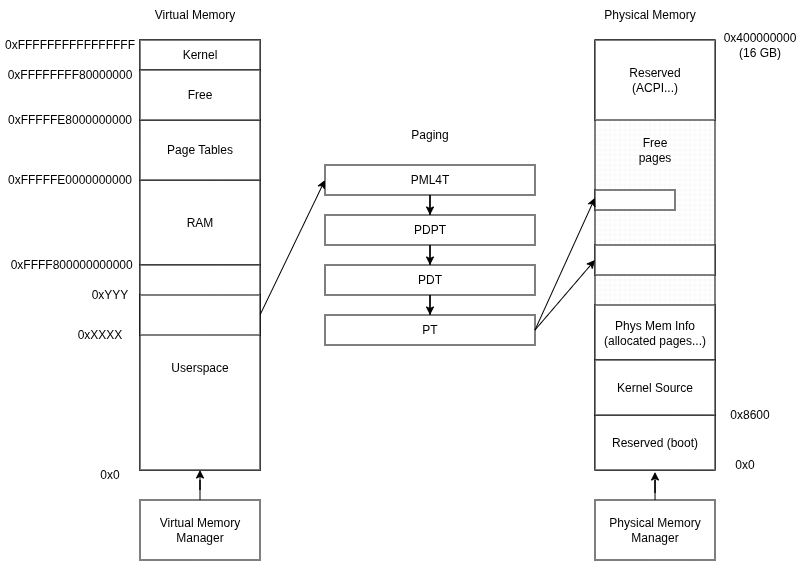

The diagram above was exported from draw.io. Its source (the exported page's mxGraphModel, read from the mxfile embedded in the PNG):
<mxGraphModel dx="1170" dy="520" grid="1" gridSize="10" guides="1" tooltips="1" connect="1" arrows="1" fold="1" page="1" pageScale="1" pageWidth="850" pageHeight="1100" math="0" shadow="0">
  <root>
    <mxCell id="0" />
    <mxCell id="1" parent="0" />
    <mxCell id="cIyQXvJbWwUwxOQLuIrg-104" parent="1" style="rounded=0;whiteSpace=wrap;html=1;" value="" vertex="1">
      <mxGeometry height="430" width="120" x="120" y="500" as="geometry" />
    </mxCell>
    <mxCell id="cIyQXvJbWwUwxOQLuIrg-105" parent="1" style="text;html=1;whiteSpace=wrap;strokeColor=none;fillColor=none;align=center;verticalAlign=middle;rounded=0;" value="Virtual Memory" vertex="1">
      <mxGeometry height="30" width="110" x="120" y="460" as="geometry" />
    </mxCell>
    <mxCell id="cIyQXvJbWwUwxOQLuIrg-107" parent="1" style="text;html=1;whiteSpace=wrap;strokeColor=none;fillColor=none;align=center;verticalAlign=middle;rounded=0;" value="Physical Memory" vertex="1">
      <mxGeometry height="30" width="110" x="575" y="460" as="geometry" />
    </mxCell>
    <mxCell id="cIyQXvJbWwUwxOQLuIrg-108" parent="1" style="text;html=1;whiteSpace=wrap;strokeColor=none;fillColor=none;align=center;verticalAlign=middle;rounded=0;" value="0x0" vertex="1">
      <mxGeometry height="30" width="60" x="60" y="920" as="geometry" />
    </mxCell>
    <mxCell id="cIyQXvJbWwUwxOQLuIrg-109" parent="1" style="text;html=1;whiteSpace=wrap;strokeColor=none;fillColor=none;align=center;verticalAlign=middle;rounded=0;" value="0xFFFFFFFFFFFFFFFF" vertex="1">
      <mxGeometry height="30" width="140" x="-20" y="490" as="geometry" />
    </mxCell>
    <mxCell id="cIyQXvJbWwUwxOQLuIrg-110" parent="1" style="text;html=1;whiteSpace=wrap;strokeColor=none;fillColor=none;align=center;verticalAlign=middle;rounded=0;" value="0x0" vertex="1">
      <mxGeometry height="30" width="60" x="695" y="910" as="geometry" />
    </mxCell>
    <mxCell id="cIyQXvJbWwUwxOQLuIrg-111" parent="1" style="text;html=1;whiteSpace=wrap;strokeColor=none;fillColor=none;align=center;verticalAlign=middle;rounded=0;" value="0x400000000&lt;div&gt;(16 GB)&lt;/div&gt;" vertex="1">
      <mxGeometry height="30" width="90" x="695" y="490" as="geometry" />
    </mxCell>
    <mxCell id="cIyQXvJbWwUwxOQLuIrg-116" parent="1" style="verticalLabelPosition=bottom;verticalAlign=top;html=1;shape=mxgraph.basic.patternFillRect;fillStyle=grid;step=5;fillStrokeWidth=0.2;fillStrokeColor=#dddddd;shadow=0;" value="" vertex="1">
      <mxGeometry height="430" width="120" x="575" y="500" as="geometry" />
    </mxCell>
    <mxCell id="cIyQXvJbWwUwxOQLuIrg-117" parent="1" style="text;html=1;whiteSpace=wrap;strokeColor=none;fillColor=none;align=center;verticalAlign=middle;rounded=0;" value="Free pages" vertex="1">
      <mxGeometry height="30" width="60" x="605" y="595" as="geometry" />
    </mxCell>
    <mxCell id="cIyQXvJbWwUwxOQLuIrg-122" edge="1" parent="1" source="cIyQXvJbWwUwxOQLuIrg-120" style="endArrow=classic;html=1;rounded=0;exitX=1;exitY=0.5;exitDx=0;exitDy=0;entryX=0;entryY=0.5;entryDx=0;entryDy=0;" target="cIyQXvJbWwUwxOQLuIrg-125" value="">
      <mxGeometry height="50" relative="1" width="50" as="geometry">
        <mxPoint x="490" y="720" as="sourcePoint" />
        <mxPoint x="330" y="640" as="targetPoint" />
      </mxGeometry>
    </mxCell>
    <mxCell id="cIyQXvJbWwUwxOQLuIrg-123" parent="1" style="text;html=1;whiteSpace=wrap;strokeColor=none;fillColor=none;align=center;verticalAlign=middle;rounded=0;" value="0xXXXX" vertex="1">
      <mxGeometry height="30" width="60" x="50" y="780" as="geometry" />
    </mxCell>
    <mxCell id="cIyQXvJbWwUwxOQLuIrg-124" parent="1" style="text;html=1;whiteSpace=wrap;strokeColor=none;fillColor=none;align=center;verticalAlign=middle;rounded=0;" value="0xYYY" vertex="1">
      <mxGeometry height="30" width="60" x="60" y="740" as="geometry" />
    </mxCell>
    <mxCell id="cIyQXvJbWwUwxOQLuIrg-129" edge="1" parent="1" source="cIyQXvJbWwUwxOQLuIrg-125" style="edgeStyle=orthogonalEdgeStyle;rounded=0;orthogonalLoop=1;jettySize=auto;html=1;entryX=0.5;entryY=0;entryDx=0;entryDy=0;" target="cIyQXvJbWwUwxOQLuIrg-126">
      <mxGeometry relative="1" as="geometry" />
    </mxCell>
    <mxCell id="cIyQXvJbWwUwxOQLuIrg-125" parent="1" style="rounded=0;whiteSpace=wrap;html=1;" value="PML4T" vertex="1">
      <mxGeometry height="30" width="210" x="305" y="625" as="geometry" />
    </mxCell>
    <mxCell id="cIyQXvJbWwUwxOQLuIrg-130" edge="1" parent="1" source="cIyQXvJbWwUwxOQLuIrg-126" style="edgeStyle=orthogonalEdgeStyle;rounded=0;orthogonalLoop=1;jettySize=auto;html=1;entryX=0.5;entryY=0;entryDx=0;entryDy=0;" target="cIyQXvJbWwUwxOQLuIrg-127">
      <mxGeometry relative="1" as="geometry" />
    </mxCell>
    <mxCell id="cIyQXvJbWwUwxOQLuIrg-126" parent="1" style="rounded=0;whiteSpace=wrap;html=1;" value="PDPT" vertex="1">
      <mxGeometry height="30" width="210" x="305" y="675" as="geometry" />
    </mxCell>
    <mxCell id="cIyQXvJbWwUwxOQLuIrg-131" edge="1" parent="1" source="cIyQXvJbWwUwxOQLuIrg-127" style="edgeStyle=orthogonalEdgeStyle;rounded=0;orthogonalLoop=1;jettySize=auto;html=1;entryX=0.5;entryY=0;entryDx=0;entryDy=0;" target="cIyQXvJbWwUwxOQLuIrg-128">
      <mxGeometry relative="1" as="geometry" />
    </mxCell>
    <mxCell id="cIyQXvJbWwUwxOQLuIrg-127" parent="1" style="rounded=0;whiteSpace=wrap;html=1;" value="PDT" vertex="1">
      <mxGeometry height="30" width="210" x="305" y="725" as="geometry" />
    </mxCell>
    <mxCell id="cIyQXvJbWwUwxOQLuIrg-128" parent="1" style="rounded=0;whiteSpace=wrap;html=1;" value="PT" vertex="1">
      <mxGeometry height="30" width="210" x="305" y="775" as="geometry" />
    </mxCell>
    <mxCell id="cIyQXvJbWwUwxOQLuIrg-132" parent="1" style="rounded=0;whiteSpace=wrap;html=1;" value="" vertex="1">
      <mxGeometry height="20" width="80" x="575" y="650" as="geometry" />
    </mxCell>
    <mxCell id="cIyQXvJbWwUwxOQLuIrg-133" edge="1" parent="1" source="cIyQXvJbWwUwxOQLuIrg-128" style="endArrow=classic;html=1;rounded=0;exitX=1;exitY=0.5;exitDx=0;exitDy=0;entryX=0;entryY=0.367;entryDx=0;entryDy=0;entryPerimeter=0;" target="cIyQXvJbWwUwxOQLuIrg-116" value="">
      <mxGeometry height="50" relative="1" width="50" as="geometry">
        <mxPoint x="455" y="760" as="sourcePoint" />
        <mxPoint x="505" y="710" as="targetPoint" />
      </mxGeometry>
    </mxCell>
    <mxCell id="cIyQXvJbWwUwxOQLuIrg-135" parent="1" style="text;html=1;whiteSpace=wrap;strokeColor=none;fillColor=none;align=center;verticalAlign=middle;rounded=0;" value="Paging" vertex="1">
      <mxGeometry height="30" width="60" x="380" y="580" as="geometry" />
    </mxCell>
    <mxCell id="cIyQXvJbWwUwxOQLuIrg-138" parent="1" style="rounded=0;whiteSpace=wrap;html=1;" value="" vertex="1">
      <mxGeometry height="30" width="120" x="575" y="705" as="geometry" />
    </mxCell>
    <mxCell id="cIyQXvJbWwUwxOQLuIrg-140" edge="1" parent="1" style="endArrow=classic;html=1;rounded=0;entryX=0;entryY=0.5;entryDx=0;entryDy=0;" target="cIyQXvJbWwUwxOQLuIrg-138" value="">
      <mxGeometry height="50" relative="1" width="50" as="geometry">
        <mxPoint x="515" y="790" as="sourcePoint" />
        <mxPoint x="655" y="850" as="targetPoint" />
      </mxGeometry>
    </mxCell>
    <mxCell id="cIyQXvJbWwUwxOQLuIrg-143" edge="1" parent="1" source="cIyQXvJbWwUwxOQLuIrg-142" style="edgeStyle=orthogonalEdgeStyle;rounded=0;orthogonalLoop=1;jettySize=auto;html=1;entryX=0.5;entryY=1;entryDx=0;entryDy=0;" target="cIyQXvJbWwUwxOQLuIrg-104">
      <mxGeometry relative="1" as="geometry" />
    </mxCell>
    <mxCell id="cIyQXvJbWwUwxOQLuIrg-142" parent="1" style="rounded=0;whiteSpace=wrap;html=1;" value="Virtual Memory Manager" vertex="1">
      <mxGeometry height="60" width="120" x="120" y="960" as="geometry" />
    </mxCell>
    <mxCell id="cIyQXvJbWwUwxOQLuIrg-144" parent="1" style="rounded=0;whiteSpace=wrap;html=1;" value="Physical Memory Manager" vertex="1">
      <mxGeometry height="60" width="120" x="575" y="960" as="geometry" />
    </mxCell>
    <mxCell id="cIyQXvJbWwUwxOQLuIrg-145" edge="1" parent="1" source="cIyQXvJbWwUwxOQLuIrg-144" style="edgeStyle=orthogonalEdgeStyle;rounded=0;orthogonalLoop=1;jettySize=auto;html=1;">
      <mxGeometry relative="1" as="geometry">
        <mxPoint x="635" y="932" as="targetPoint" />
      </mxGeometry>
    </mxCell>
    <mxCell id="cIyQXvJbWwUwxOQLuIrg-146" parent="1" style="rounded=0;whiteSpace=wrap;html=1;" value="Phys Mem Info (allocated pages...)" vertex="1">
      <mxGeometry height="55" width="120" x="575" y="765" as="geometry" />
    </mxCell>
    <mxCell id="cIyQXvJbWwUwxOQLuIrg-147" parent="1" style="rounded=0;whiteSpace=wrap;html=1;" value="Reserved (boot)" vertex="1">
      <mxGeometry height="55" width="120" x="575" y="875" as="geometry" />
    </mxCell>
    <mxCell id="cIyQXvJbWwUwxOQLuIrg-149" parent="1" style="rounded=0;whiteSpace=wrap;html=1;" value="Kernel Source" vertex="1">
      <mxGeometry height="55" width="120" x="575" y="820" as="geometry" />
    </mxCell>
    <mxCell id="cIyQXvJbWwUwxOQLuIrg-150" parent="1" style="text;html=1;whiteSpace=wrap;strokeColor=none;fillColor=none;align=center;verticalAlign=middle;rounded=0;" value="0x8600" vertex="1">
      <mxGeometry height="30" width="60" x="700" y="860" as="geometry" />
    </mxCell>
    <mxCell id="cIyQXvJbWwUwxOQLuIrg-151" parent="1" style="rounded=0;whiteSpace=wrap;html=1;" value="Reserved&lt;div&gt;(ACPI...)&lt;/div&gt;" vertex="1">
      <mxGeometry height="80" width="120" x="575" y="500" as="geometry" />
    </mxCell>
    <mxCell id="M8nSNZyFm4NdZZIWJmFL-1" parent="1" style="rounded=0;whiteSpace=wrap;html=1;" value="RAM" vertex="1">
      <mxGeometry height="85" width="120" x="120" y="640" as="geometry" />
    </mxCell>
    <mxCell id="M8nSNZyFm4NdZZIWJmFL-2" parent="1" style="rounded=0;whiteSpace=wrap;html=1;" value="Userspace" vertex="1">
      <mxGeometry height="205" width="120" x="120" y="725" as="geometry" />
    </mxCell>
    <mxCell id="M8nSNZyFm4NdZZIWJmFL-3" parent="1" style="rounded=0;whiteSpace=wrap;html=1;" value="Page Tables" vertex="1">
      <mxGeometry height="60" width="120" x="120" y="580" as="geometry" />
    </mxCell>
    <mxCell id="M8nSNZyFm4NdZZIWJmFL-4" parent="1" style="rounded=0;whiteSpace=wrap;html=1;" value="Kernel" vertex="1">
      <mxGeometry height="30" width="120" x="120" y="500" as="geometry" />
    </mxCell>
    <mxCell id="cIyQXvJbWwUwxOQLuIrg-120" parent="1" style="rounded=0;whiteSpace=wrap;html=1;" value="" vertex="1">
      <mxGeometry height="40" width="120" x="120" y="755" as="geometry" />
    </mxCell>
    <mxCell id="M8nSNZyFm4NdZZIWJmFL-5" parent="1" style="text;html=1;whiteSpace=wrap;strokeColor=none;fillColor=none;align=center;verticalAlign=middle;rounded=0;" value="&amp;nbsp;0xFFFF800000000000" vertex="1">
      <mxGeometry height="30" width="120" x="-10" y="710" as="geometry" />
    </mxCell>
    <mxCell id="M8nSNZyFm4NdZZIWJmFL-6" parent="1" style="text;html=1;whiteSpace=wrap;strokeColor=none;fillColor=none;align=center;verticalAlign=middle;rounded=0;" value="0xFFFFFE0000000000" vertex="1">
      <mxGeometry height="30" width="120" x="-10" y="625" as="geometry" />
    </mxCell>
    <mxCell id="M8nSNZyFm4NdZZIWJmFL-7" parent="1" style="text;html=1;whiteSpace=wrap;strokeColor=none;fillColor=none;align=center;verticalAlign=middle;rounded=0;" value="0xFFFFFE8000000000" vertex="1">
      <mxGeometry height="30" width="120" x="-10" y="565" as="geometry" />
    </mxCell>
    <mxCell id="M8nSNZyFm4NdZZIWJmFL-8" parent="1" style="rounded=0;whiteSpace=wrap;html=1;" value="Free" vertex="1">
      <mxGeometry height="50" width="120" x="120" y="530" as="geometry" />
    </mxCell>
    <mxCell id="M8nSNZyFm4NdZZIWJmFL-10" parent="1" style="text;html=1;whiteSpace=wrap;strokeColor=none;fillColor=none;align=center;verticalAlign=middle;rounded=0;" value="0xFFFFFFFF80000000" vertex="1">
      <mxGeometry height="30" width="120" x="-10" y="520" as="geometry" />
    </mxCell>
  </root>
</mxGraphModel>